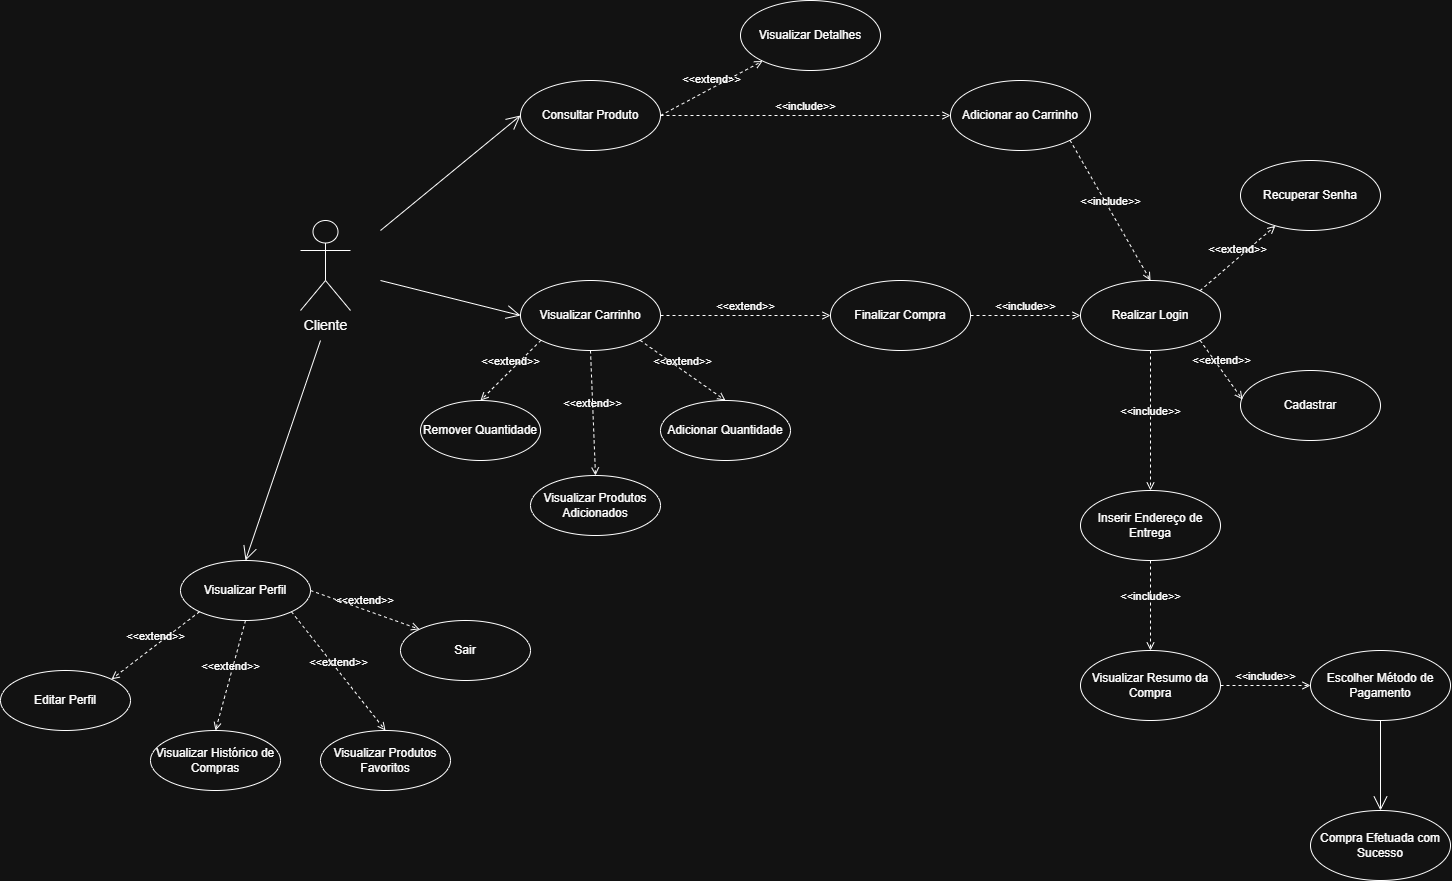

The diagram above was exported from draw.io. Its source (the exported page's mxGraphModel, read from the mxfile embedded in the PNG):
<mxGraphModel dx="2130" dy="713" grid="1" gridSize="10" guides="1" tooltips="1" connect="1" arrows="1" fold="1" page="1" pageScale="1" pageWidth="827" pageHeight="1169" math="0" shadow="0">
  <root>
    <mxCell id="0" />
    <mxCell id="1" parent="0" />
    <mxCell id="9XmkrrdQRdH9k0EU7_Hz-1" value="&lt;font style=&quot;font-size: 14px;&quot;&gt;Cliente&lt;/font&gt;" style="shape=umlActor;verticalLabelPosition=bottom;verticalAlign=top;html=1;" vertex="1" parent="1">
      <mxGeometry x="280" y="270" width="50" height="90" as="geometry" />
    </mxCell>
    <mxCell id="9XmkrrdQRdH9k0EU7_Hz-2" value="" style="endArrow=open;endFill=1;endSize=12;html=1;rounded=0;entryX=0;entryY=0.5;entryDx=0;entryDy=0;" edge="1" parent="1" target="9XmkrrdQRdH9k0EU7_Hz-3">
      <mxGeometry width="160" relative="1" as="geometry">
        <mxPoint x="360" y="280" as="sourcePoint" />
        <mxPoint x="520" y="280" as="targetPoint" />
      </mxGeometry>
    </mxCell>
    <mxCell id="9XmkrrdQRdH9k0EU7_Hz-3" value="Consultar Produto" style="ellipse;whiteSpace=wrap;html=1;" vertex="1" parent="1">
      <mxGeometry x="500" y="130" width="140" height="70" as="geometry" />
    </mxCell>
    <mxCell id="9XmkrrdQRdH9k0EU7_Hz-4" value="Visualizar Carrinho" style="ellipse;whiteSpace=wrap;html=1;" vertex="1" parent="1">
      <mxGeometry x="500" y="330" width="140" height="70" as="geometry" />
    </mxCell>
    <mxCell id="9XmkrrdQRdH9k0EU7_Hz-5" value="" style="endArrow=open;endFill=1;endSize=12;html=1;rounded=0;entryX=0;entryY=0.5;entryDx=0;entryDy=0;" edge="1" parent="1" target="9XmkrrdQRdH9k0EU7_Hz-4">
      <mxGeometry width="160" relative="1" as="geometry">
        <mxPoint x="360" y="330" as="sourcePoint" />
        <mxPoint x="530" y="240" as="targetPoint" />
      </mxGeometry>
    </mxCell>
    <mxCell id="9XmkrrdQRdH9k0EU7_Hz-6" value="Adicionar Quantidade" style="ellipse;whiteSpace=wrap;html=1;" vertex="1" parent="1">
      <mxGeometry x="640" y="450" width="130" height="60" as="geometry" />
    </mxCell>
    <mxCell id="9XmkrrdQRdH9k0EU7_Hz-7" value="Remover Quantidade" style="ellipse;whiteSpace=wrap;html=1;" vertex="1" parent="1">
      <mxGeometry x="400" y="450" width="120" height="60" as="geometry" />
    </mxCell>
    <mxCell id="9XmkrrdQRdH9k0EU7_Hz-8" value="Visualizar Produtos Adicionados" style="ellipse;whiteSpace=wrap;html=1;" vertex="1" parent="1">
      <mxGeometry x="510" y="525" width="130" height="60" as="geometry" />
    </mxCell>
    <mxCell id="9XmkrrdQRdH9k0EU7_Hz-9" value="&amp;lt;&amp;lt;extend&amp;gt;&amp;gt;" style="html=1;verticalAlign=bottom;labelBackgroundColor=none;endArrow=open;endFill=0;dashed=1;rounded=0;exitX=0;exitY=1;exitDx=0;exitDy=0;entryX=0.5;entryY=0;entryDx=0;entryDy=0;" edge="1" parent="1" source="9XmkrrdQRdH9k0EU7_Hz-4" target="9XmkrrdQRdH9k0EU7_Hz-7">
      <mxGeometry width="160" relative="1" as="geometry">
        <mxPoint x="230" y="470" as="sourcePoint" />
        <mxPoint x="390" y="470" as="targetPoint" />
      </mxGeometry>
    </mxCell>
    <mxCell id="9XmkrrdQRdH9k0EU7_Hz-11" value="&amp;lt;&amp;lt;extend&amp;gt;&amp;gt;" style="html=1;verticalAlign=bottom;labelBackgroundColor=none;endArrow=open;endFill=0;dashed=1;rounded=0;exitX=0.5;exitY=1;exitDx=0;exitDy=0;entryX=0.5;entryY=0;entryDx=0;entryDy=0;" edge="1" parent="1" source="9XmkrrdQRdH9k0EU7_Hz-4" target="9XmkrrdQRdH9k0EU7_Hz-8">
      <mxGeometry width="160" relative="1" as="geometry">
        <mxPoint x="391" y="480" as="sourcePoint" />
        <mxPoint x="330" y="540" as="targetPoint" />
      </mxGeometry>
    </mxCell>
    <mxCell id="9XmkrrdQRdH9k0EU7_Hz-12" value="&amp;lt;&amp;lt;extend&amp;gt;&amp;gt;" style="html=1;verticalAlign=bottom;labelBackgroundColor=none;endArrow=open;endFill=0;dashed=1;rounded=0;exitX=1;exitY=1;exitDx=0;exitDy=0;entryX=0.5;entryY=0;entryDx=0;entryDy=0;" edge="1" parent="1" source="9XmkrrdQRdH9k0EU7_Hz-4" target="9XmkrrdQRdH9k0EU7_Hz-6">
      <mxGeometry width="160" relative="1" as="geometry">
        <mxPoint x="641" y="550" as="sourcePoint" />
        <mxPoint x="580" y="610" as="targetPoint" />
      </mxGeometry>
    </mxCell>
    <mxCell id="9XmkrrdQRdH9k0EU7_Hz-13" value="Finalizar Compra" style="ellipse;whiteSpace=wrap;html=1;" vertex="1" parent="1">
      <mxGeometry x="810" y="330" width="140" height="70" as="geometry" />
    </mxCell>
    <mxCell id="9XmkrrdQRdH9k0EU7_Hz-14" value="&amp;lt;&amp;lt;extend&amp;gt;&amp;gt;" style="html=1;verticalAlign=bottom;labelBackgroundColor=none;endArrow=open;endFill=0;dashed=1;rounded=0;exitX=1;exitY=0.5;exitDx=0;exitDy=0;" edge="1" parent="1" source="9XmkrrdQRdH9k0EU7_Hz-4" target="9XmkrrdQRdH9k0EU7_Hz-13">
      <mxGeometry width="160" relative="1" as="geometry">
        <mxPoint x="860" y="420" as="sourcePoint" />
        <mxPoint x="946" y="480" as="targetPoint" />
      </mxGeometry>
    </mxCell>
    <mxCell id="9XmkrrdQRdH9k0EU7_Hz-15" value="Visualizar Detalhes" style="ellipse;whiteSpace=wrap;html=1;" vertex="1" parent="1">
      <mxGeometry x="720" y="50" width="140" height="70" as="geometry" />
    </mxCell>
    <mxCell id="9XmkrrdQRdH9k0EU7_Hz-16" value="&amp;lt;&amp;lt;extend&amp;gt;&amp;gt;" style="html=1;verticalAlign=bottom;labelBackgroundColor=none;endArrow=open;endFill=0;dashed=1;rounded=0;exitX=1;exitY=0.5;exitDx=0;exitDy=0;" edge="1" parent="1" source="9XmkrrdQRdH9k0EU7_Hz-3" target="9XmkrrdQRdH9k0EU7_Hz-15">
      <mxGeometry width="160" relative="1" as="geometry">
        <mxPoint x="620" y="220" as="sourcePoint" />
        <mxPoint x="790" y="220" as="targetPoint" />
      </mxGeometry>
    </mxCell>
    <mxCell id="9XmkrrdQRdH9k0EU7_Hz-17" value="Adicionar ao Carrinho" style="ellipse;whiteSpace=wrap;html=1;" vertex="1" parent="1">
      <mxGeometry x="930" y="130" width="140" height="70" as="geometry" />
    </mxCell>
    <mxCell id="9XmkrrdQRdH9k0EU7_Hz-18" value="&amp;lt;&amp;lt;include&amp;gt;&amp;gt;" style="html=1;verticalAlign=bottom;labelBackgroundColor=none;endArrow=open;endFill=0;dashed=1;rounded=0;exitX=1;exitY=0.5;exitDx=0;exitDy=0;entryX=0;entryY=0.5;entryDx=0;entryDy=0;" edge="1" parent="1" source="9XmkrrdQRdH9k0EU7_Hz-3" target="9XmkrrdQRdH9k0EU7_Hz-17">
      <mxGeometry width="160" relative="1" as="geometry">
        <mxPoint x="580" y="240" as="sourcePoint" />
        <mxPoint x="740" y="240" as="targetPoint" />
      </mxGeometry>
    </mxCell>
    <mxCell id="9XmkrrdQRdH9k0EU7_Hz-19" value="Realizar Login" style="ellipse;whiteSpace=wrap;html=1;" vertex="1" parent="1">
      <mxGeometry x="1060" y="330" width="140" height="70" as="geometry" />
    </mxCell>
    <mxCell id="9XmkrrdQRdH9k0EU7_Hz-20" value="&amp;lt;&amp;lt;include&amp;gt;&amp;gt;" style="html=1;verticalAlign=bottom;labelBackgroundColor=none;endArrow=open;endFill=0;dashed=1;rounded=0;exitX=1;exitY=0.5;exitDx=0;exitDy=0;entryX=0;entryY=0.5;entryDx=0;entryDy=0;" edge="1" parent="1" source="9XmkrrdQRdH9k0EU7_Hz-13" target="9XmkrrdQRdH9k0EU7_Hz-19">
      <mxGeometry width="160" relative="1" as="geometry">
        <mxPoint x="830" y="160" as="sourcePoint" />
        <mxPoint x="1120" y="160" as="targetPoint" />
      </mxGeometry>
    </mxCell>
    <mxCell id="9XmkrrdQRdH9k0EU7_Hz-21" value="&amp;lt;&amp;lt;include&amp;gt;&amp;gt;" style="html=1;verticalAlign=bottom;labelBackgroundColor=none;endArrow=open;endFill=0;dashed=1;rounded=0;exitX=1;exitY=1;exitDx=0;exitDy=0;entryX=0.5;entryY=0;entryDx=0;entryDy=0;" edge="1" parent="1" source="9XmkrrdQRdH9k0EU7_Hz-17" target="9XmkrrdQRdH9k0EU7_Hz-19">
      <mxGeometry width="160" relative="1" as="geometry">
        <mxPoint x="880" y="250" as="sourcePoint" />
        <mxPoint x="1170" y="250" as="targetPoint" />
      </mxGeometry>
    </mxCell>
    <mxCell id="9XmkrrdQRdH9k0EU7_Hz-22" value="Cadastrar" style="ellipse;whiteSpace=wrap;html=1;" vertex="1" parent="1">
      <mxGeometry x="1220" y="420" width="140" height="70" as="geometry" />
    </mxCell>
    <mxCell id="9XmkrrdQRdH9k0EU7_Hz-23" value="Recuperar Senha" style="ellipse;whiteSpace=wrap;html=1;" vertex="1" parent="1">
      <mxGeometry x="1220" y="210" width="140" height="70" as="geometry" />
    </mxCell>
    <mxCell id="9XmkrrdQRdH9k0EU7_Hz-24" value="&amp;lt;&amp;lt;extend&amp;gt;&amp;gt;" style="html=1;verticalAlign=bottom;labelBackgroundColor=none;endArrow=open;endFill=0;dashed=1;rounded=0;exitX=1;exitY=0;exitDx=0;exitDy=0;" edge="1" parent="1" source="9XmkrrdQRdH9k0EU7_Hz-19" target="9XmkrrdQRdH9k0EU7_Hz-23">
      <mxGeometry width="160" relative="1" as="geometry">
        <mxPoint x="1010" y="560" as="sourcePoint" />
        <mxPoint x="1180" y="560" as="targetPoint" />
      </mxGeometry>
    </mxCell>
    <mxCell id="9XmkrrdQRdH9k0EU7_Hz-25" value="&amp;lt;&amp;lt;extend&amp;gt;&amp;gt;" style="html=1;verticalAlign=bottom;labelBackgroundColor=none;endArrow=open;endFill=0;dashed=1;rounded=0;exitX=1;exitY=1;exitDx=0;exitDy=0;entryX=0.014;entryY=0.414;entryDx=0;entryDy=0;entryPerimeter=0;" edge="1" parent="1" source="9XmkrrdQRdH9k0EU7_Hz-19" target="9XmkrrdQRdH9k0EU7_Hz-22">
      <mxGeometry width="160" relative="1" as="geometry">
        <mxPoint x="1240" y="250" as="sourcePoint" />
        <mxPoint x="1410" y="250" as="targetPoint" />
      </mxGeometry>
    </mxCell>
    <mxCell id="9XmkrrdQRdH9k0EU7_Hz-27" value="Inserir Endereço de Entrega" style="ellipse;whiteSpace=wrap;html=1;" vertex="1" parent="1">
      <mxGeometry x="1060" y="540" width="140" height="70" as="geometry" />
    </mxCell>
    <mxCell id="9XmkrrdQRdH9k0EU7_Hz-28" value="&amp;lt;&amp;lt;include&amp;gt;&amp;gt;" style="html=1;verticalAlign=bottom;labelBackgroundColor=none;endArrow=open;endFill=0;dashed=1;rounded=0;exitX=0.5;exitY=1;exitDx=0;exitDy=0;" edge="1" parent="1" source="9XmkrrdQRdH9k0EU7_Hz-19" target="9XmkrrdQRdH9k0EU7_Hz-27">
      <mxGeometry width="160" relative="1" as="geometry">
        <mxPoint x="1030" y="360" as="sourcePoint" />
        <mxPoint x="1140" y="360" as="targetPoint" />
      </mxGeometry>
    </mxCell>
    <mxCell id="9XmkrrdQRdH9k0EU7_Hz-29" value="Visualizar Resumo da Compra" style="ellipse;whiteSpace=wrap;html=1;" vertex="1" parent="1">
      <mxGeometry x="1060" y="700" width="140" height="70" as="geometry" />
    </mxCell>
    <mxCell id="9XmkrrdQRdH9k0EU7_Hz-30" value="&amp;lt;&amp;lt;include&amp;gt;&amp;gt;" style="html=1;verticalAlign=bottom;labelBackgroundColor=none;endArrow=open;endFill=0;dashed=1;rounded=0;exitX=0.5;exitY=1;exitDx=0;exitDy=0;entryX=0.5;entryY=0;entryDx=0;entryDy=0;" edge="1" parent="1" source="9XmkrrdQRdH9k0EU7_Hz-27" target="9XmkrrdQRdH9k0EU7_Hz-29">
      <mxGeometry width="160" relative="1" as="geometry">
        <mxPoint x="850" y="680" as="sourcePoint" />
        <mxPoint x="850" y="820" as="targetPoint" />
      </mxGeometry>
    </mxCell>
    <mxCell id="9XmkrrdQRdH9k0EU7_Hz-31" value="Escolher Método de Pagamento" style="ellipse;whiteSpace=wrap;html=1;" vertex="1" parent="1">
      <mxGeometry x="1290" y="700" width="140" height="70" as="geometry" />
    </mxCell>
    <mxCell id="9XmkrrdQRdH9k0EU7_Hz-32" value="&amp;lt;&amp;lt;include&amp;gt;&amp;gt;" style="html=1;verticalAlign=bottom;labelBackgroundColor=none;endArrow=open;endFill=0;dashed=1;rounded=0;exitX=1;exitY=0.5;exitDx=0;exitDy=0;entryX=0;entryY=0.5;entryDx=0;entryDy=0;" edge="1" parent="1" source="9XmkrrdQRdH9k0EU7_Hz-29" target="9XmkrrdQRdH9k0EU7_Hz-31">
      <mxGeometry width="160" relative="1" as="geometry">
        <mxPoint x="1180" y="680" as="sourcePoint" />
        <mxPoint x="1180" y="770" as="targetPoint" />
      </mxGeometry>
    </mxCell>
    <mxCell id="9XmkrrdQRdH9k0EU7_Hz-33" value="Compra Efetuada com Sucesso" style="ellipse;whiteSpace=wrap;html=1;" vertex="1" parent="1">
      <mxGeometry x="1290" y="860" width="140" height="70" as="geometry" />
    </mxCell>
    <mxCell id="9XmkrrdQRdH9k0EU7_Hz-34" value="" style="endArrow=open;endFill=1;endSize=12;html=1;rounded=0;entryX=0.5;entryY=0;entryDx=0;entryDy=0;exitX=0.5;exitY=1;exitDx=0;exitDy=0;" edge="1" parent="1" source="9XmkrrdQRdH9k0EU7_Hz-31" target="9XmkrrdQRdH9k0EU7_Hz-33">
      <mxGeometry width="160" relative="1" as="geometry">
        <mxPoint x="1270" y="940" as="sourcePoint" />
        <mxPoint x="1410" y="975" as="targetPoint" />
      </mxGeometry>
    </mxCell>
    <mxCell id="9XmkrrdQRdH9k0EU7_Hz-35" value="" style="endArrow=open;endFill=1;endSize=12;html=1;rounded=0;entryX=0.5;entryY=0;entryDx=0;entryDy=0;" edge="1" parent="1" target="9XmkrrdQRdH9k0EU7_Hz-36">
      <mxGeometry width="160" relative="1" as="geometry">
        <mxPoint x="300" y="390" as="sourcePoint" />
        <mxPoint x="240" y="600" as="targetPoint" />
      </mxGeometry>
    </mxCell>
    <mxCell id="9XmkrrdQRdH9k0EU7_Hz-36" value="Visualizar Perfil" style="ellipse;whiteSpace=wrap;html=1;" vertex="1" parent="1">
      <mxGeometry x="160" y="610" width="130" height="60" as="geometry" />
    </mxCell>
    <mxCell id="9XmkrrdQRdH9k0EU7_Hz-37" value="Sair" style="ellipse;whiteSpace=wrap;html=1;" vertex="1" parent="1">
      <mxGeometry x="380" y="670" width="130" height="60" as="geometry" />
    </mxCell>
    <mxCell id="9XmkrrdQRdH9k0EU7_Hz-38" value="Visualizar Produtos Favoritos" style="ellipse;whiteSpace=wrap;html=1;" vertex="1" parent="1">
      <mxGeometry x="300" y="780" width="130" height="60" as="geometry" />
    </mxCell>
    <mxCell id="9XmkrrdQRdH9k0EU7_Hz-39" value="Visualizar Histórico de Compras" style="ellipse;whiteSpace=wrap;html=1;" vertex="1" parent="1">
      <mxGeometry x="130" y="780" width="130" height="60" as="geometry" />
    </mxCell>
    <mxCell id="9XmkrrdQRdH9k0EU7_Hz-40" value="Editar Perfil" style="ellipse;whiteSpace=wrap;html=1;" vertex="1" parent="1">
      <mxGeometry x="-20" y="720" width="130" height="60" as="geometry" />
    </mxCell>
    <mxCell id="9XmkrrdQRdH9k0EU7_Hz-41" value="&amp;lt;&amp;lt;extend&amp;gt;&amp;gt;" style="html=1;verticalAlign=bottom;labelBackgroundColor=none;endArrow=open;endFill=0;dashed=1;rounded=0;exitX=0;exitY=1;exitDx=0;exitDy=0;entryX=1;entryY=0;entryDx=0;entryDy=0;" edge="1" parent="1" source="9XmkrrdQRdH9k0EU7_Hz-36" target="9XmkrrdQRdH9k0EU7_Hz-40">
      <mxGeometry width="160" relative="1" as="geometry">
        <mxPoint x="30" y="580" as="sourcePoint" />
        <mxPoint x="-30" y="640" as="targetPoint" />
      </mxGeometry>
    </mxCell>
    <mxCell id="9XmkrrdQRdH9k0EU7_Hz-42" value="&amp;lt;&amp;lt;extend&amp;gt;&amp;gt;" style="html=1;verticalAlign=bottom;labelBackgroundColor=none;endArrow=open;endFill=0;dashed=1;rounded=0;exitX=0.5;exitY=1;exitDx=0;exitDy=0;entryX=0.5;entryY=0;entryDx=0;entryDy=0;" edge="1" parent="1" source="9XmkrrdQRdH9k0EU7_Hz-36" target="9XmkrrdQRdH9k0EU7_Hz-39">
      <mxGeometry width="160" relative="1" as="geometry">
        <mxPoint x="270" y="710" as="sourcePoint" />
        <mxPoint x="210" y="770" as="targetPoint" />
      </mxGeometry>
    </mxCell>
    <mxCell id="9XmkrrdQRdH9k0EU7_Hz-43" value="&amp;lt;&amp;lt;extend&amp;gt;&amp;gt;" style="html=1;verticalAlign=bottom;labelBackgroundColor=none;endArrow=open;endFill=0;dashed=1;rounded=0;exitX=1;exitY=1;exitDx=0;exitDy=0;entryX=0.5;entryY=0;entryDx=0;entryDy=0;" edge="1" parent="1" source="9XmkrrdQRdH9k0EU7_Hz-36" target="9XmkrrdQRdH9k0EU7_Hz-38">
      <mxGeometry width="160" relative="1" as="geometry">
        <mxPoint x="300" y="720" as="sourcePoint" />
        <mxPoint x="240" y="780" as="targetPoint" />
      </mxGeometry>
    </mxCell>
    <mxCell id="9XmkrrdQRdH9k0EU7_Hz-44" value="&amp;lt;&amp;lt;extend&amp;gt;&amp;gt;" style="html=1;verticalAlign=bottom;labelBackgroundColor=none;endArrow=open;endFill=0;dashed=1;rounded=0;exitX=1;exitY=0.5;exitDx=0;exitDy=0;entryX=0;entryY=0;entryDx=0;entryDy=0;" edge="1" parent="1" source="9XmkrrdQRdH9k0EU7_Hz-36" target="9XmkrrdQRdH9k0EU7_Hz-37">
      <mxGeometry width="160" relative="1" as="geometry">
        <mxPoint x="540" y="710" as="sourcePoint" />
        <mxPoint x="480" y="770" as="targetPoint" />
      </mxGeometry>
    </mxCell>
  </root>
</mxGraphModel>